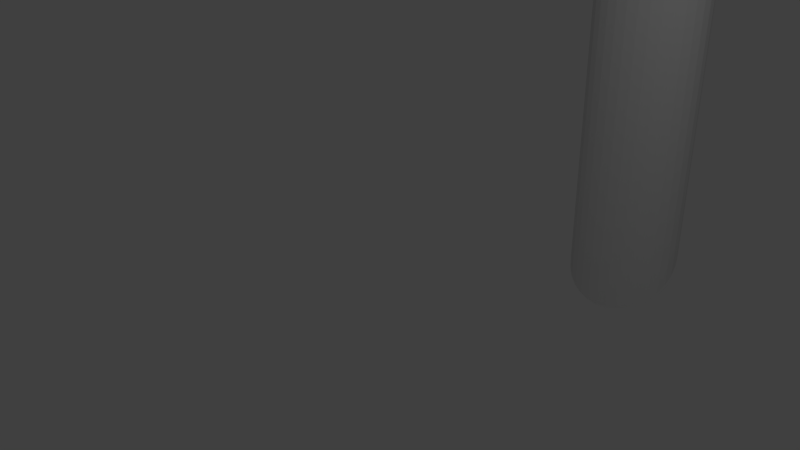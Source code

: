 # Source: gate.blend  (saved by Blender 2.76.0; exported with 4.5.12 LTS)
import bpy
from mathutils import Matrix  # noqa: F401  (used for matrix-valued properties, if any)

bpy.ops.wm.read_factory_settings(use_empty=True)
scene = bpy.context.scene
scene.name = 'Scene'

# ---- collections
col_collection_1 = bpy.data.collections.new('Collection 1'); scene.collection.children.link(col_collection_1)

# ---- world
world_world = bpy.data.worlds.new('World'); scene.world = world_world
world_world.color = (0.05088, 0.05088, 0.05088)
world_world.use_sun_shadow = False
world_world.sun_shadow_jitter_overblur = 0.0
world_world.cycles.sampling_method = 'MANUAL'
world_world.cycles.sample_map_resolution = 256

# ---- cameras
cam_camera = bpy.data.cameras.new('Camera')
cam_camera.clip_end = 100.0
cam_camera.lens = 35.0
cam_camera.sensor_width = 32.0
cam_camera.sensor_height = 18.0
cam_camera.ortho_scale = 7.314
cam_camera.dof.focus_distance = 0.0
cam_camera.dof.aperture_fstop = 128.0

# ---- lights
light_lamp = bpy.data.lights.new('Lamp', 'POINT')
light_lamp.transmission_factor = 0.0
light_lamp.cutoff_distance = 30.0
light_lamp.energy = 100.0
light_lamp.shadow_buffer_clip_start = 1.001
light_lamp.shadow_soft_size = 0.1
light_lamp.shadow_maximum_resolution = 0.006
light_lamp.use_absolute_resolution = True
light_lamp.cycles.use_multiple_importance_sampling = False

# ---- meshes
me_sphere_002 = bpy.data.meshes.new('Sphere.002')
me_sphere_002.from_pydata([(0.0, 0.0, 10.0), (0.0, 0.7071, 10.71), (-0.1951, 0.6935, 10.69), (-0.3827, 0.6533, 10.65), (-0.5556, 0.5879, 10.59), (-0.7071, 0.5, 10.5), (-0.8315, 0.3928, 10.39), (-0.9239, 0.2706, 10.27), (-0.9808, 0.1379, 10.14), (-1.0, 5.339e-08, 10.0), (-0.9808, -0.1379, 9.862), (-0.9239, -0.2706, 9.729), (-0.8315, -0.3928, 9.607), (-0.7071, -0.5, 9.5), (-0.5556, -0.5879, 9.412), (-0.3827, -0.6533, 9.347), (-0.1951, -0.6935, 9.306), (3.258e-07, -0.7071, 9.293), (0.1951, -0.6935, 9.306), (0.3827, -0.6533, 9.347), (0.5556, -0.5879, 9.412), (0.7071, -0.5, 9.5), (0.8315, -0.3928, 9.607), (0.9239, -0.2706, 9.729), (0.9808, -0.1379, 9.862), (1.0, 6.828e-07, 10.0), (0.9808, 0.138, 10.14), (0.9239, 0.2706, 10.27), (0.8315, 0.3928, 10.39), (0.7071, 0.5, 10.5), (0.5556, 0.5879, 10.59), (0.3827, 0.6533, 10.65), (0.1951, 0.6935, 10.69), (0.0, 0.7071, 10.71), (-0.1951, 0.6935, 10.69), (-0.3827, 0.6533, 10.65), (-0.5556, 0.5879, 10.59), (-0.7071, 0.5, 10.5), (-0.8315, 0.3928, 10.39), (-0.9239, 0.2706, 10.27), (-0.9808, 0.1379, 10.14), (-1.0, 5.339e-08, 10.0), (-0.9808, -0.1379, 9.862), (-0.9239, -0.2706, 9.729), (-0.8315, -0.3928, 9.607), (-0.7071, -0.5, 9.5), (-0.5556, -0.5879, 9.412), (-0.3827, -0.6533, 9.347), (-0.1951, -0.6935, 9.306), (3.258e-07, -0.7071, 9.293), (0.1951, -0.6935, 9.306), (0.3827, -0.6533, 9.347), (0.5556, -0.5879, 9.412), (0.7071, -0.5, 9.5), (0.8315, -0.3928, 9.607), (0.9239, -0.2706, 9.729), (0.9808, -0.1379, 9.862), (1.0, 6.828e-07, 10.0), (0.9808, 0.138, 10.14), (0.9239, 0.2706, 10.27), (0.8315, 0.3928, 10.39), (0.7071, 0.5, 10.5), (0.5556, 0.5879, 10.59), (0.3827, 0.6533, 10.65), (0.1951, 0.6935, 10.69), (0.0, 0.7071, 10.71), (-0.1951, 0.6935, 10.69), (-0.3827, 0.6533, 10.65), (-0.5556, 0.5879, 10.59), (-0.7071, 0.5, 10.5), (-0.8315, 0.3928, 10.39), (-0.9239, 0.2706, 10.27), (-0.9808, 0.1379, 10.14), (-1.0, 5.339e-08, 10.0), (-0.9808, -0.1379, 9.862), (-0.9239, -0.2706, 9.729), (-0.8315, -0.3928, 9.607), (-0.7071, -0.5, 9.5), (-0.5556, -0.5879, 9.412), (-0.3827, -0.6533, 9.347), (-0.1951, -0.6935, 9.306), (3.258e-07, -0.7071, 9.293), (0.1951, -0.6935, 9.306), (0.3827, -0.6533, 9.347), (0.5556, -0.5879, 9.412), (0.7071, -0.5, 9.5), (0.8315, -0.3928, 9.607), (0.9239, -0.2706, 9.729), (0.9808, -0.1379, 9.862), (1.0, 6.828e-07, 10.0), (0.9808, 0.138, 10.14), (0.9239, 0.2706, 10.27), (0.8315, 0.3928, 10.39), (0.7071, 0.5, 10.5), (0.5556, 0.5879, 10.59), (0.3827, 0.6533, 10.65), (0.1951, 0.6935, 10.69), (0.0, 0.7071, -1.615), (-0.1951, 0.6935, -1.628), (-0.3827, 0.6533, -1.669), (-0.5556, 0.5879, -1.734), (-0.7071, 0.5, -1.822), (-0.8315, 0.3928, -1.929), (-0.9239, 0.2706, -2.051), (-0.9808, 0.1379, -2.184), (-1.0, 5.339e-08, -2.322), (-0.9808, -0.1379, -2.46), (-0.9239, -0.2706, -2.592), (-0.8315, -0.3928, -2.715), (-0.7071, -0.5, -2.822), (-0.5556, -0.5879, -2.91), (-0.3827, -0.6533, -2.975), (-0.1951, -0.6935, -3.015), (3.258e-07, -0.7071, -3.029), (0.1951, -0.6935, -3.015), (0.3827, -0.6533, -2.975), (0.5556, -0.5879, -2.91), (0.7071, -0.5, -2.822), (0.8315, -0.3928, -2.715), (0.9239, -0.2706, -2.592), (0.9808, -0.1379, -2.46), (1.0, 6.828e-07, -2.322), (0.9808, 0.138, -2.184), (0.9239, 0.2706, -2.051), (0.8315, 0.3928, -1.929), (0.7071, 0.5, -1.822), (0.5556, 0.5879, -1.734), (0.3827, 0.6533, -1.669), (0.1951, 0.6935, -1.628), (3.407e-07, -6.592, 10.71), (-0.1951, -6.592, 10.69), (-0.3827, -6.592, 10.65), (-0.5556, -6.592, 10.59), (-0.7071, -6.592, 10.5), (-0.8315, -6.592, 10.39), (-0.9239, -6.592, 10.27), (-0.9808, -6.592, 10.14), (-1.0, -6.592, 10.0), (-0.9808, -6.592, 9.862), (-0.9239, -6.592, 9.729), (-0.8315, -6.592, 9.607), (-0.7071, -6.592, 9.5), (-0.5556, -6.592, 9.412), (-0.3827, -6.592, 9.347), (-0.1951, -6.592, 9.306), (4.474e-07, -6.592, 9.293), (0.1951, -6.592, 9.306), (0.3827, -6.592, 9.347), (0.5556, -6.592, 9.412), (0.7071, -6.592, 9.5), (0.8315, -6.592, 9.607), (0.9239, -6.592, 9.729), (0.9808, -6.592, 9.862), (1.0, -6.592, 10.0), (0.9808, -6.592, 10.14), (0.9239, -6.592, 10.27), (0.8315, -6.592, 10.39), (0.7071, -6.592, 10.5), (0.5556, -6.592, 10.59), (0.3827, -6.592, 10.65), (0.1951, -6.592, 10.69), (0.0, -13.18, 10.0), (-1.068e-07, -13.89, 10.71), (0.1951, -13.88, 10.69), (0.3827, -13.84, 10.65), (0.5556, -13.77, 10.59), (0.7071, -13.68, 10.5), (0.8315, -13.58, 10.39), (0.9239, -13.45, 10.27), (0.9808, -13.32, 10.14), (1.0, -13.18, 10.0), (0.9808, -13.05, 9.862), (0.9239, -12.91, 9.729), (0.8315, -12.79, 9.607), (0.7071, -12.68, 9.5), (0.5556, -12.6, 9.412), (0.3827, -12.53, 9.347), (0.1951, -12.49, 9.306), (-2.191e-07, -12.48, 9.293), (-0.1951, -12.49, 9.306), (-0.3827, -12.53, 9.347), (-0.5556, -12.6, 9.412), (-0.7071, -12.68, 9.5), (-0.8315, -12.79, 9.607), (-0.9239, -12.91, 9.729), (-0.9808, -13.05, 9.862), (-1.0, -13.18, 10.0), (-0.9808, -13.32, 10.14), (-0.9239, -13.45, 10.27), (-0.8315, -13.58, 10.39), (-0.7071, -13.68, 10.5), (-0.5556, -13.77, 10.59), (-0.3827, -13.84, 10.65), (-0.1951, -13.88, 10.69), (-1.068e-07, -13.89, 10.71), (0.1951, -13.88, 10.69), (0.3827, -13.84, 10.65), (0.5556, -13.77, 10.59), (0.7071, -13.68, 10.5), (0.8315, -13.58, 10.39), (0.9239, -13.45, 10.27), (0.9808, -13.32, 10.14), (1.0, -13.18, 10.0), (0.9808, -13.05, 9.862), (0.9239, -12.91, 9.729), (0.8315, -12.79, 9.607), (0.7071, -12.68, 9.5), (0.5556, -12.6, 9.412), (0.3827, -12.53, 9.347), (0.1951, -12.49, 9.306), (-2.191e-07, -12.48, 9.293), (-0.1951, -12.49, 9.306), (-0.3827, -12.53, 9.347), (-0.5556, -12.6, 9.412), (-0.7071, -12.68, 9.5), (-0.8315, -12.79, 9.607), (-0.9239, -12.91, 9.729), (-0.9808, -13.05, 9.862), (-1.0, -13.18, 10.0), (-0.9808, -13.32, 10.14), (-0.9239, -13.45, 10.27), (-0.8315, -13.58, 10.39), (-0.7071, -13.68, 10.5), (-0.5556, -13.77, 10.59), (-0.3827, -13.84, 10.65), (-0.1951, -13.88, 10.69), (-1.068e-07, -13.89, 10.71), (0.1951, -13.88, 10.69), (0.3827, -13.84, 10.65), (0.5556, -13.77, 10.59), (0.7071, -13.68, 10.5), (0.8315, -13.58, 10.39), (0.9239, -13.45, 10.27), (0.9808, -13.32, 10.14), (1.0, -13.18, 10.0), (0.9808, -13.05, 9.862), (0.9239, -12.91, 9.729), (0.8315, -12.79, 9.607), (0.7071, -12.68, 9.5), (0.5556, -12.6, 9.412), (0.3827, -12.53, 9.347), (0.1951, -12.49, 9.306), (-2.191e-07, -12.48, 9.293), (-0.1951, -12.49, 9.306), (-0.3827, -12.53, 9.347), (-0.5556, -12.6, 9.412), (-0.7071, -12.68, 9.5), (-0.8315, -12.79, 9.607), (-0.9239, -12.91, 9.729), (-0.9808, -13.05, 9.862), (-1.0, -13.18, 10.0), (-0.9808, -13.32, 10.14), (-0.9239, -13.45, 10.27), (-0.8315, -13.58, 10.39), (-0.7071, -13.68, 10.5), (-0.5556, -13.77, 10.59), (-0.3827, -13.84, 10.65), (-0.1951, -13.88, 10.69), (-1.068e-07, -13.89, -1.615), (0.1951, -13.88, -1.628), (0.3827, -13.84, -1.669), (0.5556, -13.77, -1.734), (0.7071, -13.68, -1.822), (0.8315, -13.58, -1.929), (0.9239, -13.45, -2.051), (0.9808, -13.32, -2.184), (1.0, -13.18, -2.322), (0.9808, -13.05, -2.46), (0.9239, -12.91, -2.592), (0.8315, -12.79, -2.715), (0.7071, -12.68, -2.822), (0.5556, -12.6, -2.91), (0.3827, -12.53, -2.975), (0.1951, -12.49, -3.015), (-2.191e-07, -12.48, -3.029), (-0.1951, -12.49, -3.015), (-0.3827, -12.53, -2.975), (-0.5556, -12.6, -2.91), (-0.7071, -12.68, -2.822), (-0.8315, -12.79, -2.715), (-0.9239, -12.91, -2.592), (-0.9808, -13.05, -2.46), (-1.0, -13.18, -2.322), (-0.9808, -13.32, -2.184), (-0.9239, -13.45, -2.051), (-0.8315, -13.58, -1.929), (-0.7071, -13.68, -1.822), (-0.5556, -13.77, -1.734), (-0.3827, -13.84, -1.669), (-0.1951, -13.88, -1.628)], [], [(0, 1, 2), (0, 2, 3), (0, 3, 4), (0, 4, 5), (0, 5, 6), (0, 6, 7), (0, 7, 8), (0, 8, 9), (0, 9, 10), (0, 10, 11), (0, 11, 12), (0, 12, 13), (0, 13, 14), (0, 14, 15), (0, 15, 16), (0, 16, 17), (0, 17, 18), (0, 18, 19), (0, 19, 20), (0, 20, 21), (0, 21, 22), (0, 22, 23), (0, 23, 24), (0, 24, 25), (0, 25, 26), (0, 26, 27), (0, 27, 28), (0, 28, 29), (0, 29, 30), (0, 30, 31), (0, 31, 32), (0, 32, 1), (23, 22, 54, 55), (3, 2, 34, 35), (30, 29, 61, 62), (10, 9, 41, 42), (17, 16, 48, 49), (24, 23, 55, 56), (4, 3, 35, 36), (31, 30, 62, 63), (11, 10, 42, 43), (18, 17, 49, 50), (25, 24, 56, 57), (5, 4, 36, 37), (32, 31, 63, 64), (12, 11, 43, 44), (19, 18, 50, 51), (26, 25, 57, 58), (6, 5, 37, 38), (1, 32, 64, 33), (13, 12, 44, 45), (20, 19, 51, 52), (27, 26, 58, 59), (7, 6, 38, 39), (14, 13, 45, 46), (21, 20, 52, 53), (28, 27, 59, 60), (8, 7, 39, 40), (2, 1, 33, 34), (15, 14, 46, 47), (22, 21, 53, 54), (29, 28, 60, 61), (9, 8, 40, 41), (16, 15, 47, 48), (53, 52, 84, 85), (40, 39, 71, 72), (54, 53, 85, 86), (41, 40, 72, 73), (55, 54, 86, 87), (42, 41, 73, 74), (56, 55, 87, 88), (43, 42, 74, 75), (57, 56, 88, 89), (44, 43, 75, 76), (58, 57, 89, 90), (45, 44, 76, 77), (59, 58, 90, 91), (46, 45, 77, 78), (60, 59, 91, 92), (47, 46, 78, 79), (34, 33, 65, 66), (61, 60, 92, 93), (48, 47, 79, 80), (35, 34, 66, 67), (62, 61, 93, 94), (49, 48, 80, 81), (36, 35, 67, 68), (63, 62, 94, 95), (50, 49, 81, 82), (37, 36, 68, 69), (64, 63, 95, 96), (51, 50, 82, 83), (38, 37, 69, 70), (33, 64, 96, 65), (52, 51, 83, 84), (39, 38, 70, 71), (88, 87, 119, 120), (75, 74, 106, 107), (89, 88, 120, 121), (76, 75, 107, 108), (90, 89, 121, 122), (77, 76, 108, 109), (91, 90, 122, 123), (78, 77, 109, 110), (92, 91, 123, 124), (79, 78, 110, 111), (66, 65, 97, 98), (93, 92, 124, 125), (80, 79, 111, 112), (67, 66, 98, 99), (94, 93, 125, 126), (81, 80, 112, 113), (68, 67, 99, 100), (95, 94, 126, 127), (82, 81, 113, 114), (69, 68, 100, 101), (96, 95, 127, 128), (83, 82, 114, 115), (70, 69, 101, 102), (65, 96, 128, 97), (84, 83, 115, 116), (71, 70, 102, 103), (85, 84, 116, 117), (72, 71, 103, 104), (86, 85, 117, 118), (73, 72, 104, 105), (87, 86, 118, 119), (74, 73, 105, 106), (87, 88, 152, 151), (74, 75, 139, 138), (88, 89, 153, 152), (75, 76, 140, 139), (89, 90, 154, 153), (76, 77, 141, 140), (90, 91, 155, 154), (77, 78, 142, 141), (91, 92, 156, 155), (78, 79, 143, 142), (65, 66, 130, 129), (92, 93, 157, 156), (79, 80, 144, 143), (66, 67, 131, 130), (93, 94, 158, 157), (80, 81, 145, 144), (67, 68, 132, 131), (94, 95, 159, 158), (81, 82, 146, 145), (68, 69, 133, 132), (95, 96, 160, 159), (82, 83, 147, 146), (69, 70, 134, 133), (96, 65, 129, 160), (83, 84, 148, 147), (70, 71, 135, 134), (84, 85, 149, 148), (71, 72, 136, 135), (85, 86, 150, 149), (72, 73, 137, 136), (86, 87, 151, 150), (73, 74, 138, 137), (161, 162, 163), (161, 163, 164), (161, 164, 165), (161, 165, 166), (161, 166, 167), (161, 167, 168), (161, 168, 169), (161, 169, 170), (161, 170, 171), (161, 171, 172), (161, 172, 173), (161, 173, 174), (161, 174, 175), (161, 175, 176), (161, 176, 177), (161, 177, 178), (161, 178, 179), (161, 179, 180), (161, 180, 181), (161, 181, 182), (161, 182, 183), (161, 183, 184), (161, 184, 185), (161, 185, 186), (161, 186, 187), (161, 187, 188), (161, 188, 189), (161, 189, 190), (161, 190, 191), (161, 191, 192), (161, 192, 193), (161, 193, 162), (184, 183, 215, 216), (164, 163, 195, 196), (191, 190, 222, 223), (171, 170, 202, 203), (178, 177, 209, 210), (185, 184, 216, 217), (165, 164, 196, 197), (192, 191, 223, 224), (172, 171, 203, 204), (179, 178, 210, 211), (186, 185, 217, 218), (166, 165, 197, 198), (193, 192, 224, 225), (173, 172, 204, 205), (180, 179, 211, 212), (187, 186, 218, 219), (167, 166, 198, 199), (162, 193, 225, 194), (174, 173, 205, 206), (181, 180, 212, 213), (188, 187, 219, 220), (168, 167, 199, 200), (175, 174, 206, 207), (182, 181, 213, 214), (189, 188, 220, 221), (169, 168, 200, 201), (163, 162, 194, 195), (176, 175, 207, 208), (183, 182, 214, 215), (190, 189, 221, 222), (170, 169, 201, 202), (177, 176, 208, 209), (214, 213, 245, 246), (201, 200, 232, 233), (215, 214, 246, 247), (202, 201, 233, 234), (216, 215, 247, 248), (203, 202, 234, 235), (217, 216, 248, 249), (204, 203, 235, 236), (218, 217, 249, 250), (205, 204, 236, 237), (219, 218, 250, 251), (206, 205, 237, 238), (220, 219, 251, 252), (207, 206, 238, 239), (221, 220, 252, 253), (208, 207, 239, 240), (195, 194, 226, 227), (222, 221, 253, 254), (209, 208, 240, 241), (196, 195, 227, 228), (223, 222, 254, 255), (210, 209, 241, 242), (197, 196, 228, 229), (224, 223, 255, 256), (211, 210, 242, 243), (198, 197, 229, 230), (225, 224, 256, 257), (212, 211, 243, 244), (199, 198, 230, 231), (194, 225, 257, 226), (213, 212, 244, 245), (200, 199, 231, 232), (249, 248, 280, 281), (236, 235, 267, 268), (250, 249, 281, 282), (237, 236, 268, 269), (251, 250, 282, 283), (238, 237, 269, 270), (252, 251, 283, 284), (239, 238, 270, 271), (253, 252, 284, 285), (240, 239, 271, 272), (227, 226, 258, 259), (254, 253, 285, 286), (241, 240, 272, 273), (228, 227, 259, 260), (255, 254, 286, 287), (242, 241, 273, 274), (229, 228, 260, 261), (256, 255, 287, 288), (243, 242, 274, 275), (230, 229, 261, 262), (257, 256, 288, 289), (244, 243, 275, 276), (231, 230, 262, 263), (226, 257, 289, 258), (245, 244, 276, 277), (232, 231, 263, 264), (246, 245, 277, 278), (233, 232, 264, 265), (247, 246, 278, 279), (234, 233, 265, 266), (248, 247, 279, 280), (235, 234, 266, 267), (248, 249, 138, 139), (235, 236, 151, 152), (249, 250, 137, 138), (236, 237, 150, 151), (250, 251, 136, 137), (237, 238, 149, 150), (251, 252, 135, 136), (238, 239, 148, 149), (252, 253, 134, 135), (239, 240, 147, 148), (226, 227, 160, 129), (253, 254, 133, 134), (241, 242, 145, 146), (227, 228, 159, 160), (254, 255, 132, 133), (242, 243, 144, 145), (228, 229, 158, 159), (257, 226, 129, 130), (229, 230, 157, 158), (234, 235, 152, 153), (244, 245, 142, 143), (231, 232, 155, 156), (245, 246, 141, 142), (232, 233, 154, 155), (246, 247, 140, 141), (233, 234, 153, 154), (240, 241, 146, 147), (243, 244, 143, 144), (255, 256, 131, 132), (247, 248, 139, 140), (256, 257, 130, 131), (230, 231, 156, 157)])
_uv = me_sphere_002.uv_layers.new(name='UVMap')
_uv.uv.foreach_set('vector', [0.7284, 0.3544, 0.7125, 0.407, 0.7025, 0.4029, 0.7284, 0.3544, 0.7025, 0.4029, 0.6935, 0.3969, 0.7284, 0.3544, 0.6935, 0.3969, 0.6859, 0.3892, 0.7284, 0.3544, 0.6859, 0.3892, 0.6799, 0.3803, 0.7284, 0.3544, 0.6799, 0.3803, 0.6758, 0.3703, 0.7284, 0.3544, 0.6758, 0.3703, 0.6737, 0.3597, 0.7284, 0.3544, 0.6737, 0.3597, 0.6737, 0.349, 0.7284, 0.3544, 0.6737, 0.349, 0.6758, 0.3384, 0.7284, 0.3544, 0.6758, 0.3384, 0.6799, 0.3284, 0.7284, 0.3544, 0.6799, 0.3284, 0.6859, 0.3195, 0.7284, 0.3544, 0.6859, 0.3195, 0.6935, 0.3118, 0.7284, 0.3544, 0.6935, 0.3118, 0.7025, 0.3058, 0.7284, 0.3544, 0.7025, 0.3058, 0.7125, 0.3017, 0.7284, 0.3544, 0.7125, 0.3017, 0.723, 0.2996, 0.7284, 0.3544, 0.723, 0.2996, 0.7338, 0.2996, 0.7284, 0.3544, 0.7338, 0.2996, 0.7444, 0.3017, 0.7284, 0.3544, 0.7444, 0.3017, 0.7544, 0.3059, 0.7284, 0.3544, 0.7544, 0.3059, 0.7633, 0.3118, 0.7284, 0.3544, 0.7633, 0.3118, 0.7709, 0.3195, 0.7284, 0.3544, 0.7709, 0.3195, 0.7769, 0.3284, 0.7284, 0.3544, 0.7769, 0.3284, 0.7811, 0.3384, 0.7284, 0.3544, 0.7811, 0.3384, 0.7832, 0.349, 0.7284, 0.3544, 0.7832, 0.349, 0.7832, 0.3598, 0.7284, 0.3544, 0.7832, 0.3598, 0.7811, 0.3703, 0.7284, 0.3544, 0.7811, 0.3703, 0.7769, 0.3803, 0.7284, 0.3544, 0.7769, 0.3803, 0.7709, 0.3893, 0.7284, 0.3544, 0.7709, 0.3893, 0.7633, 0.3969, 0.7284, 0.3544, 0.7633, 0.3969, 0.7544, 0.4029, 0.7284, 0.3544, 0.7544, 0.4029, 0.7444, 0.407, 0.7284, 0.3544, 0.7444, 0.407, 0.7338, 0.4091, 0.7284, 0.3544, 0.7338, 0.4091, 0.723, 0.4091, 0.7284, 0.3544, 0.723, 0.4091, 0.7125, 0.407, 0.7832, 0.349, 0.7811, 0.3384, 0.7812, 0.3383, 0.7834, 0.3489, 0.6935, 0.3969, 0.7025, 0.4029, 0.7024, 0.403, 0.6934, 0.397, 0.7444, 0.407, 0.7544, 0.4029, 0.7544, 0.403, 0.7444, 0.4072, 0.6799, 0.3284, 0.6758, 0.3384, 0.6756, 0.3383, 0.6798, 0.3283, 0.7444, 0.3017, 0.7338, 0.2996, 0.7338, 0.2994, 0.7445, 0.3015, 0.7832, 0.3598, 0.7832, 0.349, 0.7834, 0.3489, 0.7834, 0.3598, 0.6859, 0.3892, 0.6935, 0.3969, 0.6934, 0.397, 0.6858, 0.3894, 0.7338, 0.4091, 0.7444, 0.407, 0.7444, 0.4072, 0.7338, 0.4093, 0.6859, 0.3195, 0.6799, 0.3284, 0.6798, 0.3283, 0.6858, 0.3193, 0.7544, 0.3059, 0.7444, 0.3017, 0.7445, 0.3015, 0.7544, 0.3057, 0.7811, 0.3703, 0.7832, 0.3598, 0.7834, 0.3598, 0.7812, 0.3704, 0.6799, 0.3803, 0.6859, 0.3892, 0.6858, 0.3894, 0.6797, 0.3804, 0.723, 0.4091, 0.7338, 0.4091, 0.7338, 0.4093, 0.723, 0.4093, 0.6935, 0.3118, 0.6859, 0.3195, 0.6858, 0.3193, 0.6934, 0.3117, 0.7633, 0.3118, 0.7544, 0.3059, 0.7544, 0.3057, 0.7634, 0.3117, 0.7769, 0.3803, 0.7811, 0.3703, 0.7812, 0.3704, 0.7771, 0.3804, 0.6758, 0.3703, 0.6799, 0.3803, 0.6797, 0.3804, 0.6756, 0.3704, 0.7125, 0.407, 0.723, 0.4091, 0.723, 0.4093, 0.7124, 0.4072, 0.7025, 0.3058, 0.6935, 0.3118, 0.6934, 0.3117, 0.7024, 0.3057, 0.7709, 0.3195, 0.7633, 0.3118, 0.7634, 0.3117, 0.7711, 0.3193, 0.7709, 0.3893, 0.7769, 0.3803, 0.7771, 0.3804, 0.7711, 0.3894, 0.6737, 0.3597, 0.6758, 0.3703, 0.6756, 0.3704, 0.6735, 0.3598, 0.7125, 0.3017, 0.7025, 0.3058, 0.7024, 0.3057, 0.7124, 0.3015, 0.7769, 0.3284, 0.7709, 0.3195, 0.7711, 0.3193, 0.7771, 0.3283, 0.7633, 0.3969, 0.7709, 0.3893, 0.7711, 0.3894, 0.7634, 0.397, 0.6737, 0.349, 0.6737, 0.3597, 0.6735, 0.3598, 0.6735, 0.3489, 0.7025, 0.4029, 0.7125, 0.407, 0.7124, 0.4072, 0.7024, 0.403, 0.723, 0.2996, 0.7125, 0.3017, 0.7124, 0.3015, 0.723, 0.2994, 0.7811, 0.3384, 0.7769, 0.3284, 0.7771, 0.3283, 0.7812, 0.3383, 0.7544, 0.4029, 0.7633, 0.3969, 0.7634, 0.397, 0.7544, 0.403, 0.6758, 0.3384, 0.6737, 0.349, 0.6735, 0.3489, 0.6756, 0.3383, 0.7338, 0.2996, 0.723, 0.2996, 0.723, 0.2994, 0.7338, 0.2994, 0.7771, 0.3283, 0.7711, 0.3193, 0.7712, 0.3192, 0.7773, 0.3282, 0.6735, 0.3489, 0.6735, 0.3598, 0.6733, 0.3598, 0.6733, 0.3489, 0.7812, 0.3383, 0.7771, 0.3283, 0.7773, 0.3282, 0.7814, 0.3383, 0.6756, 0.3383, 0.6735, 0.3489, 0.6733, 0.3489, 0.6754, 0.3383, 0.7834, 0.3489, 0.7812, 0.3383, 0.7814, 0.3383, 0.7835, 0.3489, 0.6798, 0.3283, 0.6756, 0.3383, 0.6754, 0.3383, 0.6796, 0.3282, 0.7834, 0.3598, 0.7834, 0.3489, 0.7835, 0.3489, 0.7835, 0.3598, 0.6858, 0.3193, 0.6798, 0.3283, 0.6796, 0.3282, 0.6856, 0.3192, 0.7812, 0.3704, 0.7834, 0.3598, 0.7835, 0.3598, 0.7814, 0.3704, 0.6934, 0.3117, 0.6858, 0.3193, 0.6856, 0.3192, 0.6933, 0.3115, 0.7771, 0.3804, 0.7812, 0.3704, 0.7814, 0.3704, 0.7773, 0.3805, 0.7024, 0.3057, 0.6934, 0.3117, 0.6933, 0.3115, 0.7023, 0.3055, 0.7711, 0.3894, 0.7771, 0.3804, 0.7773, 0.3805, 0.7712, 0.3895, 0.7124, 0.3015, 0.7024, 0.3057, 0.7023, 0.3055, 0.7124, 0.3014, 0.7634, 0.397, 0.7711, 0.3894, 0.7712, 0.3895, 0.7636, 0.3972, 0.723, 0.2994, 0.7124, 0.3015, 0.7124, 0.3014, 0.723, 0.2992, 0.7024, 0.403, 0.7124, 0.4072, 0.7124, 0.4074, 0.7023, 0.4032, 0.7544, 0.403, 0.7634, 0.397, 0.7636, 0.3972, 0.7545, 0.4032, 0.7338, 0.2994, 0.723, 0.2994, 0.723, 0.2992, 0.7339, 0.2992, 0.6934, 0.397, 0.7024, 0.403, 0.7023, 0.4032, 0.6933, 0.3972, 0.7444, 0.4072, 0.7544, 0.403, 0.7545, 0.4032, 0.7445, 0.4074, 0.7445, 0.3015, 0.7338, 0.2994, 0.7339, 0.2992, 0.7445, 0.3014, 0.6858, 0.3894, 0.6934, 0.397, 0.6933, 0.3972, 0.6856, 0.3895, 0.7338, 0.4093, 0.7444, 0.4072, 0.7445, 0.4074, 0.7339, 0.4095, 0.7544, 0.3057, 0.7445, 0.3015, 0.7445, 0.3014, 0.7545, 0.3055, 0.6797, 0.3804, 0.6858, 0.3894, 0.6856, 0.3895, 0.6796, 0.3805, 0.723, 0.4093, 0.7338, 0.4093, 0.7339, 0.4095, 0.723, 0.4095, 0.7634, 0.3117, 0.7544, 0.3057, 0.7545, 0.3055, 0.7636, 0.3115, 0.6756, 0.3704, 0.6797, 0.3804, 0.6796, 0.3805, 0.6754, 0.3704, 0.7124, 0.4072, 0.723, 0.4093, 0.723, 0.4095, 0.7124, 0.4074, 0.7711, 0.3193, 0.7634, 0.3117, 0.7636, 0.3115, 0.7712, 0.3192, 0.6735, 0.3598, 0.6756, 0.3704, 0.6754, 0.3704, 0.6733, 0.3598, 0.07376, 0.9579, 0.06329, 0.9513, 0.06331, 0.345, 0.07378, 0.3516, 0.2733, 0.9327, 0.2628, 0.9423, 0.2628, 0.336, 0.2733, 0.3264, 0.08422, 0.9648, 0.07376, 0.9579, 0.07378, 0.3516, 0.08425, 0.3584, 0.2837, 0.9244, 0.2733, 0.9327, 0.2733, 0.3264, 0.2838, 0.318, 0.09469, 0.9716, 0.08422, 0.9648, 0.08425, 0.3584, 0.09471, 0.3653, 0.2942, 0.9175, 0.2837, 0.9244, 0.2838, 0.318, 0.2943, 0.3112, 0.1052, 0.9782, 0.09469, 0.9716, 0.09471, 0.3653, 0.1052, 0.3719, 0.3047, 0.9122, 0.2942, 0.9175, 0.2943, 0.3112, 0.3048, 0.3059, 0.1156, 0.9842, 0.1052, 0.9782, 0.1052, 0.3719, 0.1157, 0.3779, 0.3153, 0.9085, 0.3047, 0.9122, 0.3048, 0.3059, 0.3153, 0.3022, 0.1788, 0.9991, 0.1683, 0.9998, 0.1683, 0.3935, 0.1789, 0.3928, 0.1261, 0.9895, 0.1156, 0.9842, 0.1157, 0.3779, 0.1261, 0.3832, 0.3258, 0.9063, 0.3153, 0.9085, 0.3153, 0.3022, 0.3258, 0.3, 0.1894, 0.9969, 0.1788, 0.9991, 0.1789, 0.3928, 0.1894, 0.3906, 0.1366, 0.9939, 0.1261, 0.9895, 0.1261, 0.3832, 0.1367, 0.3876, 0.3364, 0.9056, 0.3258, 0.9063, 0.3258, 0.3, 0.3364, 0.2992, 0.1999, 0.9932, 0.1894, 0.9969, 0.1894, 0.3906, 0.1999, 0.3868, 0.1472, 0.9971, 0.1366, 0.9939, 0.1367, 0.3876, 0.1472, 0.3908, 0.01074, 0.9304, 0.0001683, 0.9297, 0.0001936, 0.3234, 0.01076, 0.3241, 0.2104, 0.9879, 0.1999, 0.9932, 0.1999, 0.3868, 0.2105, 0.3816, 0.1577, 0.9991, 0.1472, 0.9971, 0.1472, 0.3908, 0.1577, 0.3928, 0.02129, 0.9324, 0.01074, 0.9304, 0.01076, 0.3241, 0.02131, 0.3261, 0.2209, 0.981, 0.2104, 0.9879, 0.2105, 0.3816, 0.2209, 0.3747, 0.1683, 0.9998, 0.1577, 0.9991, 0.1577, 0.3928, 0.1683, 0.3935, 0.03181, 0.9356, 0.02129, 0.9324, 0.02131, 0.3261, 0.03184, 0.3293, 0.2314, 0.9727, 0.2209, 0.981, 0.2209, 0.3747, 0.2314, 0.3664, 0.04232, 0.94, 0.03181, 0.9356, 0.03184, 0.3293, 0.04235, 0.3337, 0.2419, 0.9631, 0.2314, 0.9727, 0.2314, 0.3664, 0.2419, 0.3567, 0.05281, 0.9453, 0.04232, 0.94, 0.04235, 0.3337, 0.05284, 0.339, 0.2523, 0.9527, 0.2419, 0.9631, 0.2419, 0.3567, 0.2524, 0.3464, 0.06329, 0.9513, 0.05281, 0.9453, 0.05284, 0.339, 0.06331, 0.345, 0.2628, 0.9423, 0.2523, 0.9527, 0.2524, 0.3464, 0.2628, 0.336, 0.7545, 0.05914, 0.7618, 0.06714, 0.4044, 0.06714, 0.4044, 0.05914, 0.7618, 0.2319, 0.7545, 0.2399, 0.4044, 0.2399, 0.4044, 0.2319, 0.7618, 0.06714, 0.7694, 0.07485, 0.4044, 0.07485, 0.4044, 0.06714, 0.7545, 0.2399, 0.7477, 0.2484, 0.4044, 0.2484, 0.4044, 0.2399, 0.7694, 0.07485, 0.7771, 0.08257, 0.4044, 0.08256, 0.4044, 0.07485, 0.7477, 0.2484, 0.7418, 0.2575, 0.4044, 0.2575, 0.4044, 0.2484, 0.7771, 0.08257, 0.7844, 0.09056, 0.4044, 0.09056, 0.4044, 0.08256, 0.7418, 0.2575, 0.7369, 0.2672, 0.4044, 0.2672, 0.4044, 0.2575, 0.7844, 0.09056, 0.7912, 0.09905, 0.4044, 0.09905, 0.4044, 0.09056, 0.7369, 0.2672, 0.7333, 0.2774, 0.4044, 0.2774, 0.4044, 0.2672, 0.8086, 0.1495, 0.8079, 0.1604, 0.4044, 0.1604, 0.4044, 0.1495, 0.7912, 0.09905, 0.7971, 0.1081, 0.4044, 0.1081, 0.4044, 0.09905, 0.7333, 0.2774, 0.731, 0.2881, 0.4044, 0.2881, 0.4044, 0.2774, 0.8079, 0.1604, 0.8056, 0.171, 0.4044, 0.171, 0.4044, 0.1604, 0.7971, 0.1081, 0.802, 0.1178, 0.4044, 0.1178, 0.4044, 0.1081, 0.731, 0.2881, 0.7303, 0.2989, 0.4044, 0.2989, 0.4044, 0.2881, 0.8056, 0.171, 0.802, 0.1812, 0.4044, 0.1812, 0.4044, 0.171, 0.802, 0.1178, 0.8056, 0.1281, 0.4044, 0.1281, 0.4044, 0.1178, 0.7303, 0.0001686, 0.731, 0.011, 0.4044, 0.011, 0.4044, 0.0001683, 0.802, 0.1812, 0.7971, 0.1909, 0.4044, 0.1909, 0.4044, 0.1812, 0.8056, 0.1281, 0.8079, 0.1387, 0.4044, 0.1387, 0.4044, 0.1281, 0.731, 0.011, 0.7333, 0.02163, 0.4044, 0.02162, 0.4044, 0.011, 0.7971, 0.1909, 0.7912, 0.2, 0.4044, 0.2, 0.4044, 0.1909, 0.8079, 0.1387, 0.8086, 0.1495, 0.4044, 0.1495, 0.4044, 0.1387, 0.7333, 0.02163, 0.7369, 0.03186, 0.4044, 0.03186, 0.4044, 0.02162, 0.7912, 0.2, 0.7844, 0.2085, 0.4044, 0.2085, 0.4044, 0.2, 0.7369, 0.03186, 0.7418, 0.04156, 0.4044, 0.04156, 0.4044, 0.03186, 0.7844, 0.2085, 0.7771, 0.2165, 0.4044, 0.2165, 0.4044, 0.2085, 0.7418, 0.04156, 0.7477, 0.05066, 0.4044, 0.05066, 0.4044, 0.04156, 0.7771, 0.2165, 0.7694, 0.2242, 0.4044, 0.2242, 0.4044, 0.2165, 0.7477, 0.05066, 0.7545, 0.05914, 0.4044, 0.05914, 0.4044, 0.05066, 0.7694, 0.2242, 0.7618, 0.2319, 0.4044, 0.2319, 0.4044, 0.2242, 0.7284, 0.4649, 0.7444, 0.4123, 0.7544, 0.4164, 0.7284, 0.4649, 0.7544, 0.4164, 0.7633, 0.4224, 0.7284, 0.4649, 0.7633, 0.4224, 0.7709, 0.43, 0.7284, 0.4649, 0.7709, 0.43, 0.7769, 0.439, 0.7284, 0.4649, 0.7769, 0.439, 0.7811, 0.449, 0.7284, 0.4649, 0.7811, 0.449, 0.7832, 0.4595, 0.7284, 0.4649, 0.7832, 0.4595, 0.7832, 0.4703, 0.7284, 0.4649, 0.7832, 0.4703, 0.7811, 0.4809, 0.7284, 0.4649, 0.7811, 0.4809, 0.7769, 0.4909, 0.7284, 0.4649, 0.7769, 0.4909, 0.7709, 0.4998, 0.7284, 0.4649, 0.7709, 0.4998, 0.7633, 0.5074, 0.7284, 0.4649, 0.7633, 0.5074, 0.7544, 0.5134, 0.7284, 0.4649, 0.7544, 0.5134, 0.7444, 0.5176, 0.7284, 0.4649, 0.7444, 0.5176, 0.7338, 0.5197, 0.7284, 0.4649, 0.7338, 0.5197, 0.723, 0.5197, 0.7284, 0.4649, 0.723, 0.5197, 0.7125, 0.5176, 0.7284, 0.4649, 0.7125, 0.5176, 0.7025, 0.5134, 0.7284, 0.4649, 0.7025, 0.5134, 0.6935, 0.5074, 0.7284, 0.4649, 0.6935, 0.5074, 0.6859, 0.4998, 0.7284, 0.4649, 0.6859, 0.4998, 0.6799, 0.4909, 0.7284, 0.4649, 0.6799, 0.4909, 0.6758, 0.4809, 0.7284, 0.4649, 0.6758, 0.4809, 0.6737, 0.4703, 0.7284, 0.4649, 0.6737, 0.4703, 0.6737, 0.4595, 0.7284, 0.4649, 0.6737, 0.4595, 0.6758, 0.449, 0.7284, 0.4649, 0.6758, 0.449, 0.6799, 0.439, 0.7284, 0.4649, 0.6799, 0.439, 0.6859, 0.43, 0.7284, 0.4649, 0.6859, 0.43, 0.6935, 0.4224, 0.7284, 0.4649, 0.6935, 0.4224, 0.7025, 0.4164, 0.7284, 0.4649, 0.7025, 0.4164, 0.7125, 0.4123, 0.7284, 0.4649, 0.7125, 0.4123, 0.723, 0.4102, 0.7284, 0.4649, 0.723, 0.4102, 0.7338, 0.4102, 0.7284, 0.4649, 0.7338, 0.4102, 0.7444, 0.4123, 0.6737, 0.4703, 0.6758, 0.4809, 0.6756, 0.4809, 0.6735, 0.4703, 0.7633, 0.4224, 0.7544, 0.4164, 0.7544, 0.4163, 0.7634, 0.4223, 0.7125, 0.4123, 0.7025, 0.4164, 0.7024, 0.4162, 0.7124, 0.4121, 0.7769, 0.4909, 0.7811, 0.4809, 0.7812, 0.4809, 0.7771, 0.4909, 0.7125, 0.5176, 0.723, 0.5197, 0.723, 0.5199, 0.7124, 0.5177, 0.6737, 0.4595, 0.6737, 0.4703, 0.6735, 0.4703, 0.6735, 0.4595, 0.7709, 0.43, 0.7633, 0.4224, 0.7634, 0.4223, 0.7711, 0.4299, 0.723, 0.4102, 0.7125, 0.4123, 0.7124, 0.4121, 0.723, 0.41, 0.7709, 0.4998, 0.7769, 0.4909, 0.7771, 0.4909, 0.7711, 0.4999, 0.7025, 0.5134, 0.7125, 0.5176, 0.7124, 0.5177, 0.7024, 0.5136, 0.6758, 0.449, 0.6737, 0.4595, 0.6735, 0.4595, 0.6756, 0.4489, 0.7769, 0.439, 0.7709, 0.43, 0.7711, 0.4299, 0.7771, 0.4389, 0.7338, 0.4102, 0.723, 0.4102, 0.723, 0.41, 0.7338, 0.41, 0.7633, 0.5074, 0.7709, 0.4998, 0.7711, 0.4999, 0.7634, 0.5076, 0.6935, 0.5074, 0.7025, 0.5134, 0.7024, 0.5136, 0.6934, 0.5076, 0.6799, 0.439, 0.6758, 0.449, 0.6756, 0.4489, 0.6798, 0.4389, 0.7811, 0.449, 0.7769, 0.439, 0.7771, 0.4389, 0.7812, 0.4489, 0.7444, 0.4123, 0.7338, 0.4102, 0.7338, 0.41, 0.7445, 0.4121, 0.7544, 0.5134, 0.7633, 0.5074, 0.7634, 0.5076, 0.7544, 0.5136, 0.6859, 0.4998, 0.6935, 0.5074, 0.6934, 0.5076, 0.6858, 0.4999, 0.6859, 0.43, 0.6799, 0.439, 0.6798, 0.4389, 0.6858, 0.4299, 0.7832, 0.4595, 0.7811, 0.449, 0.7812, 0.4489, 0.7834, 0.4595, 0.7444, 0.5176, 0.7544, 0.5134, 0.7544, 0.5136, 0.7444, 0.5177, 0.6799, 0.4909, 0.6859, 0.4998, 0.6858, 0.4999, 0.6798, 0.4909, 0.6935, 0.4224, 0.6859, 0.43, 0.6858, 0.4299, 0.6934, 0.4223, 0.7832, 0.4703, 0.7832, 0.4595, 0.7834, 0.4595, 0.7834, 0.4703, 0.7544, 0.4164, 0.7444, 0.4123, 0.7445, 0.4121, 0.7544, 0.4163, 0.7338, 0.5197, 0.7444, 0.5176, 0.7444, 0.5177, 0.7338, 0.5199, 0.6758, 0.4809, 0.6799, 0.4909, 0.6798, 0.4909, 0.6756, 0.4809, 0.7025, 0.4164, 0.6935, 0.4224, 0.6934, 0.4223, 0.7024, 0.4162, 0.7811, 0.4809, 0.7832, 0.4703, 0.7834, 0.4703, 0.7812, 0.4809, 0.723, 0.5197, 0.7338, 0.5197, 0.7338, 0.5199, 0.723, 0.5199, 0.6798, 0.4909, 0.6858, 0.4999, 0.6856, 0.5001, 0.6796, 0.491, 0.7834, 0.4703, 0.7834, 0.4595, 0.7835, 0.4595, 0.7835, 0.4704, 0.6756, 0.4809, 0.6798, 0.4909, 0.6796, 0.491, 0.6754, 0.481, 0.7812, 0.4809, 0.7834, 0.4703, 0.7835, 0.4704, 0.7814, 0.481, 0.6735, 0.4703, 0.6756, 0.4809, 0.6754, 0.481, 0.6733, 0.4704, 0.7771, 0.4909, 0.7812, 0.4809, 0.7814, 0.481, 0.7773, 0.491, 0.6735, 0.4595, 0.6735, 0.4703, 0.6733, 0.4704, 0.6733, 0.4595, 0.7711, 0.4999, 0.7771, 0.4909, 0.7773, 0.491, 0.7712, 0.5001, 0.6756, 0.4489, 0.6735, 0.4595, 0.6733, 0.4595, 0.6754, 0.4488, 0.7634, 0.5076, 0.7711, 0.4999, 0.7712, 0.5001, 0.7636, 0.5077, 0.6798, 0.4389, 0.6756, 0.4489, 0.6754, 0.4488, 0.6796, 0.4388, 0.7544, 0.5136, 0.7634, 0.5076, 0.7636, 0.5077, 0.7545, 0.5138, 0.6858, 0.4299, 0.6798, 0.4389, 0.6796, 0.4388, 0.6856, 0.4298, 0.7444, 0.5177, 0.7544, 0.5136, 0.7545, 0.5138, 0.7445, 0.5179, 0.6934, 0.4223, 0.6858, 0.4299, 0.6856, 0.4298, 0.6933, 0.4221, 0.7338, 0.5199, 0.7444, 0.5177, 0.7445, 0.5179, 0.7339, 0.52, 0.7544, 0.4163, 0.7445, 0.4121, 0.7445, 0.4119, 0.7545, 0.4161, 0.7024, 0.4162, 0.6934, 0.4223, 0.6933, 0.4221, 0.7023, 0.4161, 0.723, 0.5199, 0.7338, 0.5199, 0.7339, 0.52, 0.723, 0.52, 0.7634, 0.4223, 0.7544, 0.4163, 0.7545, 0.4161, 0.7636, 0.4221, 0.7124, 0.4121, 0.7024, 0.4162, 0.7023, 0.4161, 0.7124, 0.4119, 0.7124, 0.5177, 0.723, 0.5199, 0.723, 0.52, 0.7124, 0.5179, 0.7711, 0.4299, 0.7634, 0.4223, 0.7636, 0.4221, 0.7712, 0.4298, 0.723, 0.41, 0.7124, 0.4121, 0.7124, 0.4119, 0.723, 0.4098, 0.7024, 0.5136, 0.7124, 0.5177, 0.7124, 0.5179, 0.7023, 0.5138, 0.7771, 0.4389, 0.7711, 0.4299, 0.7712, 0.4298, 0.7773, 0.4388, 0.7338, 0.41, 0.723, 0.41, 0.723, 0.4098, 0.7339, 0.4098, 0.6934, 0.5076, 0.7024, 0.5136, 0.7023, 0.5138, 0.6933, 0.5077, 0.7812, 0.4489, 0.7771, 0.4389, 0.7773, 0.4388, 0.7814, 0.4488, 0.7445, 0.4121, 0.7338, 0.41, 0.7339, 0.4098, 0.7445, 0.4119, 0.6858, 0.4999, 0.6934, 0.5076, 0.6933, 0.5077, 0.6856, 0.5001, 0.7834, 0.4595, 0.7812, 0.4489, 0.7814, 0.4488, 0.7835, 0.4595, 0.4103, 0.9579, 0.3999, 0.9513, 0.3999, 0.345, 0.4103, 0.3516, 0.6099, 0.9327, 0.5994, 0.9423, 0.5994, 0.336, 0.6099, 0.3264, 0.4208, 0.9648, 0.4103, 0.9579, 0.4103, 0.3516, 0.4208, 0.3584, 0.6203, 0.9244, 0.6099, 0.9327, 0.6099, 0.3264, 0.6203, 0.318, 0.4313, 0.9716, 0.4208, 0.9648, 0.4208, 0.3584, 0.4313, 0.3653, 0.6308, 0.9175, 0.6203, 0.9244, 0.6203, 0.318, 0.6308, 0.3112, 0.4417, 0.9782, 0.4313, 0.9716, 0.4313, 0.3653, 0.4417, 0.3719, 0.6413, 0.9122, 0.6308, 0.9175, 0.6308, 0.3112, 0.6413, 0.3059, 0.4522, 0.9842, 0.4417, 0.9782, 0.4417, 0.3719, 0.4522, 0.3779, 0.6519, 0.9085, 0.6413, 0.9122, 0.6413, 0.3059, 0.6519, 0.3022, 0.5154, 0.9991, 0.5049, 0.9998, 0.5049, 0.3935, 0.5154, 0.3928, 0.4627, 0.9896, 0.4522, 0.9842, 0.4522, 0.3779, 0.4627, 0.3832, 0.6624, 0.9063, 0.6519, 0.9085, 0.6519, 0.3022, 0.6624, 0.3, 0.526, 0.9969, 0.5154, 0.9991, 0.5154, 0.3928, 0.526, 0.3906, 0.4732, 0.9939, 0.4627, 0.9896, 0.4627, 0.3832, 0.4732, 0.3876, 0.673, 0.9056, 0.6624, 0.9063, 0.6624, 0.3, 0.673, 0.2992, 0.5365, 0.9932, 0.526, 0.9969, 0.526, 0.3906, 0.5365, 0.3868, 0.4837, 0.9971, 0.4732, 0.9939, 0.4732, 0.3876, 0.4837, 0.3908, 0.3473, 0.9304, 0.3368, 0.9297, 0.3368, 0.3234, 0.3473, 0.3241, 0.547, 0.9879, 0.5365, 0.9932, 0.5365, 0.3868, 0.547, 0.3816, 0.4943, 0.9991, 0.4837, 0.9971, 0.4837, 0.3908, 0.4943, 0.3928, 0.3579, 0.9324, 0.3473, 0.9304, 0.3473, 0.3241, 0.3579, 0.3261, 0.5575, 0.981, 0.547, 0.9879, 0.547, 0.3816, 0.5575, 0.3747, 0.5049, 0.9998, 0.4943, 0.9991, 0.4943, 0.3928, 0.5049, 0.3935, 0.3684, 0.9356, 0.3579, 0.9324, 0.3579, 0.3261, 0.3684, 0.3293, 0.568, 0.9727, 0.5575, 0.981, 0.5575, 0.3747, 0.568, 0.3664, 0.3789, 0.94, 0.3684, 0.9356, 0.3684, 0.3293, 0.3789, 0.3337, 0.5785, 0.9631, 0.568, 0.9727, 0.568, 0.3664, 0.5785, 0.3567, 0.3894, 0.9453, 0.3789, 0.94, 0.3789, 0.3337, 0.3894, 0.339, 0.5889, 0.9527, 0.5785, 0.9631, 0.5785, 0.3567, 0.5889, 0.3464, 0.3999, 0.9513, 0.3894, 0.9453, 0.3894, 0.339, 0.3999, 0.345, 0.5994, 0.9423, 0.5889, 0.9527, 0.5889, 0.3464, 0.5994, 0.336, 0.05432, 0.2399, 0.04697, 0.2319, 0.4044, 0.2319, 0.4044, 0.2399, 0.04697, 0.06714, 0.05432, 0.05915, 0.4044, 0.05914, 0.4044, 0.06714, 0.04697, 0.2319, 0.03933, 0.2242, 0.4044, 0.2242, 0.4044, 0.2319, 0.05432, 0.05915, 0.06109, 0.05066, 0.4044, 0.05066, 0.4044, 0.05914, 0.03933, 0.2242, 0.03169, 0.2165, 0.4044, 0.2165, 0.4044, 0.2242, 0.06109, 0.05066, 0.06702, 0.04157, 0.4044, 0.04156, 0.4044, 0.05066, 0.03169, 0.2165, 0.02434, 0.2085, 0.4044, 0.2085, 0.4044, 0.2165, 0.06702, 0.04157, 0.07189, 0.03186, 0.4044, 0.03186, 0.4044, 0.04156, 0.02434, 0.2085, 0.01757, 0.2, 0.4044, 0.2, 0.4044, 0.2085, 0.07189, 0.03186, 0.07551, 0.02163, 0.4044, 0.02162, 0.4044, 0.03186, 0.0001683, 0.1495, 0.0009208, 0.1387, 0.4044, 0.1387, 0.4044, 0.1495, 0.01757, 0.2, 0.01164, 0.1909, 0.4044, 0.1909, 0.4044, 0.2, 0.07774, 0.011, 0.07849, 0.0001711, 0.4044, 0.0001683, 0.4044, 0.011, 0.0009208, 0.1387, 0.003149, 0.1281, 0.4044, 0.1281, 0.4044, 0.1387, 0.01164, 0.1909, 0.006768, 0.1812, 0.4044, 0.1812, 0.4044, 0.1909, 0.07849, 0.2989, 0.07774, 0.2881, 0.4044, 0.2881, 0.4044, 0.2989, 0.003149, 0.1281, 0.006768, 0.1178, 0.4044, 0.1178, 0.4044, 0.1281, 0.0009207, 0.1604, 0.0001683, 0.1495, 0.4044, 0.1495, 0.4044, 0.1604, 0.006768, 0.1178, 0.01164, 0.1081, 0.4044, 0.1081, 0.4044, 0.1178, 0.03933, 0.07485, 0.04697, 0.06714, 0.4044, 0.06714, 0.4044, 0.07485, 0.07551, 0.2774, 0.07189, 0.2672, 0.4044, 0.2672, 0.4044, 0.2774, 0.01757, 0.09905, 0.02434, 0.09056, 0.4044, 0.09056, 0.4044, 0.09905, 0.07189, 0.2672, 0.06702, 0.2575, 0.4044, 0.2575, 0.4044, 0.2672, 0.02434, 0.09056, 0.03169, 0.08257, 0.4044, 0.08256, 0.4044, 0.09056, 0.06702, 0.2575, 0.06109, 0.2484, 0.4044, 0.2484, 0.4044, 0.2575, 0.03169, 0.08257, 0.03933, 0.07485, 0.4044, 0.07485, 0.4044, 0.08256, 0.07551, 0.02163, 0.07774, 0.011, 0.4044, 0.011, 0.4044, 0.02162, 0.07774, 0.2881, 0.07551, 0.2774, 0.4044, 0.2774, 0.4044, 0.2881, 0.006768, 0.1812, 0.003149, 0.171, 0.4044, 0.171, 0.4044, 0.1812, 0.06109, 0.2484, 0.05432, 0.2399, 0.4044, 0.2399, 0.4044, 0.2484, 0.003149, 0.171, 0.0009207, 0.1604, 0.4044, 0.1604, 0.4044, 0.171, 0.01164, 0.1081, 0.01757, 0.09905, 0.4044, 0.09905, 0.4044, 0.1081])
me_sphere_002.use_remesh_preserve_volume = False
me_sphere_002.use_remesh_preserve_attributes = False
me_sphere_002.use_mirror_vertex_groups = False
me_sphere_002.update()

# ---- objects
ob_sphere = bpy.data.objects.new('Sphere', me_sphere_002)
ob_lamp = bpy.data.objects.new('Lamp', light_lamp)
ob_camera = bpy.data.objects.new('Camera', cam_camera)

# ---- transforms, parenting, visibility, modifiers, constraints
ob_sphere.location = (0.0, 6.0, 0.0)
ob_sphere.lineart.crease_threshold = 0.0
ob_lamp.location = (4.076, 1.005, 5.904)
ob_lamp.rotation_euler = (0.6503, 0.05522, 1.866)
ob_lamp.lock_rotations_4d = False
ob_lamp.empty_display_type = 'ARROWS'
ob_lamp.color = (0.0, 0.0, 0.0, 0.0)
ob_lamp.lineart.crease_threshold = 0.0
ob_camera.location = (7.481, -6.508, 5.344)
ob_camera.rotation_euler = (1.109, 0.01082, 0.8149)
ob_camera.lock_rotations_4d = False
ob_camera.empty_display_type = 'ARROWS'
ob_camera.color = (0.0, 0.0, 0.0, 0.0)
ob_camera.display_type = 'WIRE'
ob_camera.lineart.crease_threshold = 0.0

# ---- collection membership
col_collection_1.objects.link(ob_sphere)
col_collection_1.objects.link(ob_lamp)
col_collection_1.objects.link(ob_camera)

# ---- scene / render settings (as saved in the file)
scene.camera = ob_camera
scene.frame_start = 1; scene.frame_end = 250; scene.frame_set(1)
scene.render.engine = 'BLENDER_EEVEE_NEXT'
scene.render.resolution_percentage = 50
scene.render.dither_intensity = 0.0
scene.cycles.use_denoising = False
scene.cycles.samples = 10
scene.cycles.sampling_pattern = 'TABULATED_SOBOL'
scene.cycles.light_sampling_threshold = 0.0
scene.cycles.use_adaptive_sampling = False
scene.cycles.use_light_tree = False
scene.cycles.blur_glossy = 0.0
scene.cycles.pixel_filter_type = 'GAUSSIAN'
scene.cycles.sample_clamp_indirect = 0.0
scene.view_settings.view_transform = 'Standard'
bpy.context.view_layer.update()
